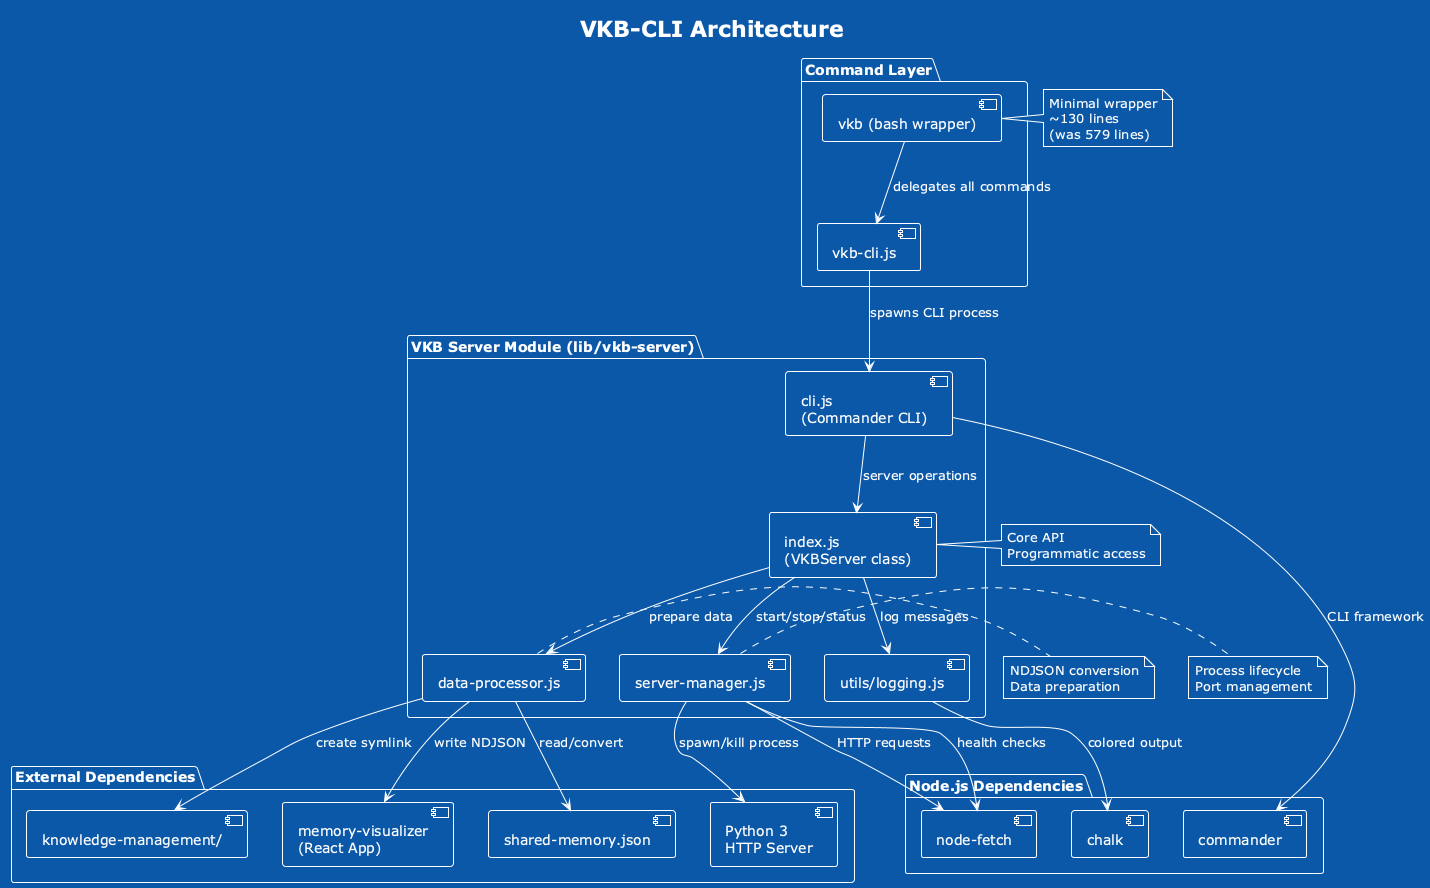

The diagram above was rendered by PlantUML. Its source (embedded in the PNG):
@startuml vkb-cli-architecture
!theme amiga
title VKB-CLI Architecture

package "Command Layer" {
  [vkb (bash wrapper)] as vkb
  [vkb-cli.js] as vkbcli
}

package "VKB Server Module (lib/vkb-server)" {
  [index.js\n(VKBServer class)] as index
  [cli.js\n(Commander CLI)] as cli
  [server-manager.js] as servermgr
  [data-processor.js] as dataproc
  [utils/logging.js] as logging
}

package "External Dependencies" {
  [Python 3\nHTTP Server] as python
  [memory-visualizer\n(React App)] as visualizer
  [shared-memory.json] as sharedmem
  [knowledge-management/] as km
}

package "Node.js Dependencies" {
  [commander] as commander
  [chalk] as chalk
  [node-fetch] as fetch
}

' Command flow
vkb --> vkbcli : delegates all commands
vkbcli --> cli : spawns CLI process

' CLI routing
cli --> index : server operations

' VKBServer operations
index --> servermgr : start/stop/status
index --> dataproc : prepare data
index --> logging : log messages

' Server management
servermgr --> python : spawn/kill process
servermgr --> fetch : health checks

' Data processing
dataproc --> sharedmem : read/convert
dataproc --> km : create symlink
dataproc --> visualizer : write NDJSON

' External deps
cli --> commander : CLI framework
logging --> chalk : colored output
servermgr --> fetch : HTTP requests

note right of vkb : Minimal wrapper\n~130 lines\n(was 579 lines)
note right of index : Core API\nProgrammatic access
note right of servermgr : Process lifecycle\nPort management
note right of dataproc : NDJSON conversion\nData preparation

@enduml